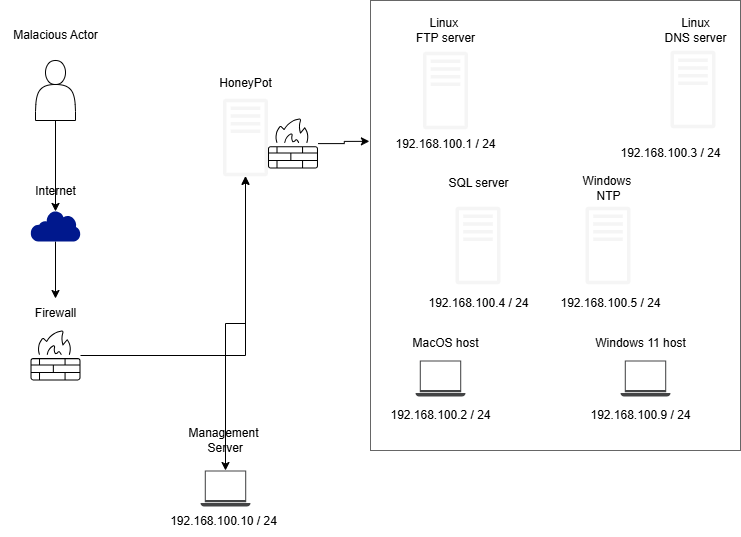

The diagram above was exported from draw.io. Its source (the exported page's mxGraphModel, read from the mxfile embedded in the PNG):
<mxGraphModel dx="1426" dy="1843" grid="1" gridSize="10" guides="1" tooltips="1" connect="1" arrows="1" fold="1" page="1" pageScale="1" pageWidth="850" pageHeight="1100" background="light-dark(#FFFFFF,#4F514F)" math="0" shadow="0">
  <root>
    <mxCell id="0" />
    <mxCell id="1" parent="0" />
    <mxCell id="Y3-wFgdq97mrsxYMQnJ3-1" value="" style="shape=actor;whiteSpace=wrap;html=1;" vertex="1" parent="1">
      <mxGeometry x="305" y="-40" width="40" height="60" as="geometry" />
    </mxCell>
    <mxCell id="Y3-wFgdq97mrsxYMQnJ3-2" value="Malacious Actor" style="text;html=1;align=center;verticalAlign=middle;resizable=0;points=[];autosize=1;strokeColor=none;fillColor=none;" vertex="1" parent="1">
      <mxGeometry x="270" y="-80" width="110" height="30" as="geometry" />
    </mxCell>
    <mxCell id="Y3-wFgdq97mrsxYMQnJ3-3" value="" style="sketch=0;outlineConnect=0;fillColor=light-dark(#F5F5F5,#FFFFFF);dashed=0;verticalLabelPosition=bottom;verticalAlign=top;align=center;html=1;fontSize=12;fontStyle=0;aspect=fixed;pointerEvents=1;shape=mxgraph.aws4.traditional_server;strokeColor=#666666;fontColor=#333333;" vertex="1" parent="1">
      <mxGeometry x="492.5" y="-2" width="45" height="78" as="geometry" />
    </mxCell>
    <mxCell id="Y3-wFgdq97mrsxYMQnJ3-4" value="" style="rounded=0;whiteSpace=wrap;html=1;fillColor=none;fontColor=#333333;strokeColor=#666666;" vertex="1" parent="1">
      <mxGeometry x="640" y="-100" width="370" height="450" as="geometry" />
    </mxCell>
    <mxCell id="Y3-wFgdq97mrsxYMQnJ3-5" value="HoneyPot" style="text;html=1;align=center;verticalAlign=middle;resizable=0;points=[];autosize=1;strokeColor=none;fillColor=none;" vertex="1" parent="1">
      <mxGeometry x="475" y="-32" width="80" height="30" as="geometry" />
    </mxCell>
    <mxCell id="Y3-wFgdq97mrsxYMQnJ3-6" style="edgeStyle=orthogonalEdgeStyle;rounded=0;orthogonalLoop=1;jettySize=auto;html=1;exitX=0.5;exitY=1;exitDx=0;exitDy=0;exitPerimeter=0;" edge="1" parent="1" source="Y3-wFgdq97mrsxYMQnJ3-7" target="Y3-wFgdq97mrsxYMQnJ3-11">
      <mxGeometry relative="1" as="geometry" />
    </mxCell>
    <mxCell id="Y3-wFgdq97mrsxYMQnJ3-7" value="" style="sketch=0;aspect=fixed;pointerEvents=1;shadow=0;dashed=0;html=1;strokeColor=none;labelPosition=center;verticalLabelPosition=bottom;verticalAlign=top;align=center;fillColor=#00188D;shape=mxgraph.mscae.enterprise.internet" vertex="1" parent="1">
      <mxGeometry x="300" y="110" width="50" height="31" as="geometry" />
    </mxCell>
    <mxCell id="Y3-wFgdq97mrsxYMQnJ3-8" style="edgeStyle=orthogonalEdgeStyle;rounded=0;orthogonalLoop=1;jettySize=auto;html=1;" edge="1" parent="1" source="Y3-wFgdq97mrsxYMQnJ3-9" target="Y3-wFgdq97mrsxYMQnJ3-3">
      <mxGeometry relative="1" as="geometry" />
    </mxCell>
    <mxCell id="Y3-wFgdq97mrsxYMQnJ3-9" value="" style="sketch=0;verticalLabelPosition=bottom;sketch=0;aspect=fixed;html=1;verticalAlign=top;strokeColor=none;fillColor=#000000;align=center;outlineConnect=0;pointerEvents=1;shape=mxgraph.citrix2.firewall;" vertex="1" parent="1">
      <mxGeometry x="300" y="230" width="50" height="49.915" as="geometry" />
    </mxCell>
    <mxCell id="Y3-wFgdq97mrsxYMQnJ3-10" value="Internet" style="text;html=1;align=center;verticalAlign=middle;resizable=0;points=[];autosize=1;strokeColor=none;fillColor=none;" vertex="1" parent="1">
      <mxGeometry x="295" y="76" width="60" height="30" as="geometry" />
    </mxCell>
    <mxCell id="Y3-wFgdq97mrsxYMQnJ3-11" value="Firewall" style="text;html=1;align=center;verticalAlign=middle;resizable=0;points=[];autosize=1;strokeColor=none;fillColor=none;" vertex="1" parent="1">
      <mxGeometry x="295" y="198" width="60" height="30" as="geometry" />
    </mxCell>
    <mxCell id="Y3-wFgdq97mrsxYMQnJ3-12" style="edgeStyle=orthogonalEdgeStyle;rounded=0;orthogonalLoop=1;jettySize=auto;html=1;exitX=0.5;exitY=1;exitDx=0;exitDy=0;entryX=0.5;entryY=0.03;entryDx=0;entryDy=0;entryPerimeter=0;" edge="1" parent="1" source="Y3-wFgdq97mrsxYMQnJ3-1" target="Y3-wFgdq97mrsxYMQnJ3-7">
      <mxGeometry relative="1" as="geometry" />
    </mxCell>
    <mxCell id="Y3-wFgdq97mrsxYMQnJ3-13" value="" style="sketch=0;outlineConnect=0;fillColor=light-dark(#F5F5F5,#FFFFFF);dashed=0;verticalLabelPosition=bottom;verticalAlign=top;align=center;html=1;fontSize=12;fontStyle=0;aspect=fixed;pointerEvents=1;shape=mxgraph.aws4.traditional_server;strokeColor=#666666;fontColor=#333333;" vertex="1" parent="1">
      <mxGeometry x="692.5" y="-49" width="45" height="78" as="geometry" />
    </mxCell>
    <mxCell id="Y3-wFgdq97mrsxYMQnJ3-14" value="Linux&amp;nbsp;&lt;div&gt;FTP server&lt;/div&gt;" style="text;html=1;align=center;verticalAlign=middle;resizable=0;points=[];autosize=1;strokeColor=none;fillColor=none;" vertex="1" parent="1">
      <mxGeometry x="675" y="-90" width="80" height="40" as="geometry" />
    </mxCell>
    <mxCell id="Y3-wFgdq97mrsxYMQnJ3-15" value="" style="sketch=0;outlineConnect=0;fillColor=light-dark(#F5F5F5,#FFFFFF);dashed=0;verticalLabelPosition=bottom;verticalAlign=top;align=center;html=1;fontSize=12;fontStyle=0;aspect=fixed;pointerEvents=1;shape=mxgraph.aws4.traditional_server;strokeColor=#666666;fontColor=#333333;" vertex="1" parent="1">
      <mxGeometry x="940" y="-50" width="45" height="78" as="geometry" />
    </mxCell>
    <mxCell id="Y3-wFgdq97mrsxYMQnJ3-16" value="" style="sketch=0;outlineConnect=0;fillColor=light-dark(#F5F5F5,#FFFFFF);dashed=0;verticalLabelPosition=bottom;verticalAlign=top;align=center;html=1;fontSize=12;fontStyle=0;aspect=fixed;pointerEvents=1;shape=mxgraph.aws4.traditional_server;strokeColor=#666666;fontColor=#333333;" vertex="1" parent="1">
      <mxGeometry x="725" y="106" width="45" height="78" as="geometry" />
    </mxCell>
    <mxCell id="Y3-wFgdq97mrsxYMQnJ3-17" value="" style="sketch=0;outlineConnect=0;fillColor=light-dark(#F5F5F5,#FFFFFF);dashed=0;verticalLabelPosition=bottom;verticalAlign=top;align=center;html=1;fontSize=12;fontStyle=0;aspect=fixed;pointerEvents=1;shape=mxgraph.aws4.traditional_server;strokeColor=#666666;fontColor=#333333;" vertex="1" parent="1">
      <mxGeometry x="855" y="106" width="45" height="78" as="geometry" />
    </mxCell>
    <mxCell id="Y3-wFgdq97mrsxYMQnJ3-18" value="Linux&lt;div&gt;DNS server&lt;/div&gt;" style="text;html=1;align=center;verticalAlign=middle;resizable=0;points=[];autosize=1;strokeColor=none;fillColor=none;" vertex="1" parent="1">
      <mxGeometry x="920" y="-90" width="90" height="40" as="geometry" />
    </mxCell>
    <mxCell id="Y3-wFgdq97mrsxYMQnJ3-19" value="SQL server" style="text;html=1;align=center;verticalAlign=middle;resizable=0;points=[];autosize=1;strokeColor=none;fillColor=none;" vertex="1" parent="1">
      <mxGeometry x="707.5" y="68" width="80" height="30" as="geometry" />
    </mxCell>
    <mxCell id="Y3-wFgdq97mrsxYMQnJ3-20" value="Windows&amp;nbsp;&lt;div&gt;NTP&lt;/div&gt;" style="text;html=1;align=center;verticalAlign=middle;resizable=0;points=[];autosize=1;strokeColor=none;fillColor=none;" vertex="1" parent="1">
      <mxGeometry x="837.5" y="68" width="80" height="40" as="geometry" />
    </mxCell>
    <mxCell id="Y3-wFgdq97mrsxYMQnJ3-21" value="" style="sketch=0;pointerEvents=1;shadow=0;dashed=0;html=1;strokeColor=none;fillColor=#434445;aspect=fixed;labelPosition=center;verticalLabelPosition=bottom;verticalAlign=top;align=center;outlineConnect=0;shape=mxgraph.vvd.laptop;" vertex="1" parent="1">
      <mxGeometry x="890" y="259.99999999999994" width="50" height="36" as="geometry" />
    </mxCell>
    <mxCell id="Y3-wFgdq97mrsxYMQnJ3-22" value="Windows 11 host" style="text;html=1;align=center;verticalAlign=middle;resizable=0;points=[];autosize=1;strokeColor=none;fillColor=none;" vertex="1" parent="1">
      <mxGeometry x="855" y="228" width="110" height="30" as="geometry" />
    </mxCell>
    <mxCell id="Y3-wFgdq97mrsxYMQnJ3-23" value="" style="sketch=0;pointerEvents=1;shadow=0;dashed=0;html=1;strokeColor=none;fillColor=#434445;aspect=fixed;labelPosition=center;verticalLabelPosition=bottom;verticalAlign=top;align=center;outlineConnect=0;shape=mxgraph.vvd.laptop;" vertex="1" parent="1">
      <mxGeometry x="685" y="260" width="50" height="36" as="geometry" />
    </mxCell>
    <mxCell id="Y3-wFgdq97mrsxYMQnJ3-24" value="MacOS host" style="text;html=1;align=center;verticalAlign=middle;resizable=0;points=[];autosize=1;strokeColor=none;fillColor=none;" vertex="1" parent="1">
      <mxGeometry x="670" y="228" width="90" height="30" as="geometry" />
    </mxCell>
    <mxCell id="Y3-wFgdq97mrsxYMQnJ3-25" style="edgeStyle=orthogonalEdgeStyle;rounded=0;orthogonalLoop=1;jettySize=auto;html=1;startArrow=classic;startFill=1;" edge="1" parent="1" source="Y3-wFgdq97mrsxYMQnJ3-26" target="Y3-wFgdq97mrsxYMQnJ3-3">
      <mxGeometry relative="1" as="geometry" />
    </mxCell>
    <mxCell id="Y3-wFgdq97mrsxYMQnJ3-26" value="" style="sketch=0;pointerEvents=1;shadow=0;dashed=0;html=1;strokeColor=none;fillColor=#434445;aspect=fixed;labelPosition=center;verticalLabelPosition=bottom;verticalAlign=top;align=center;outlineConnect=0;shape=mxgraph.vvd.laptop;" vertex="1" parent="1">
      <mxGeometry x="470" y="370" width="50" height="36" as="geometry" />
    </mxCell>
    <mxCell id="Y3-wFgdq97mrsxYMQnJ3-27" value="Management&lt;div&gt;&amp;nbsp;Server&lt;/div&gt;" style="text;html=1;align=center;verticalAlign=middle;resizable=0;points=[];autosize=1;strokeColor=none;fillColor=none;" vertex="1" parent="1">
      <mxGeometry x="447.5" y="320" width="90" height="40" as="geometry" />
    </mxCell>
    <mxCell id="Y3-wFgdq97mrsxYMQnJ3-28" value="" style="sketch=0;verticalLabelPosition=bottom;sketch=0;aspect=fixed;html=1;verticalAlign=top;strokeColor=none;fillColor=#000000;align=center;outlineConnect=0;pointerEvents=1;shape=mxgraph.citrix2.firewall;" vertex="1" parent="1">
      <mxGeometry x="537.5" y="18.090000000000003" width="50" height="49.915" as="geometry" />
    </mxCell>
    <mxCell id="Y3-wFgdq97mrsxYMQnJ3-29" style="edgeStyle=orthogonalEdgeStyle;rounded=0;orthogonalLoop=1;jettySize=auto;html=1;entryX=-0.003;entryY=0.313;entryDx=0;entryDy=0;entryPerimeter=0;" edge="1" parent="1" source="Y3-wFgdq97mrsxYMQnJ3-28" target="Y3-wFgdq97mrsxYMQnJ3-4">
      <mxGeometry relative="1" as="geometry" />
    </mxCell>
    <mxCell id="Y3-wFgdq97mrsxYMQnJ3-30" value="192.168.100.1 / 24" style="text;html=1;align=center;verticalAlign=middle;resizable=0;points=[];autosize=1;strokeColor=none;fillColor=none;" vertex="1" parent="1">
      <mxGeometry x="655" y="29" width="120" height="30" as="geometry" />
    </mxCell>
    <mxCell id="Y3-wFgdq97mrsxYMQnJ3-31" value="192.168.100.4 / 24" style="text;html=1;align=center;verticalAlign=middle;resizable=0;points=[];autosize=1;strokeColor=none;fillColor=none;" vertex="1" parent="1">
      <mxGeometry x="687.5" y="188" width="120" height="30" as="geometry" />
    </mxCell>
    <mxCell id="Y3-wFgdq97mrsxYMQnJ3-32" value="192.168.100.3 / 24" style="text;html=1;align=center;verticalAlign=middle;resizable=0;points=[];autosize=1;strokeColor=none;fillColor=none;" vertex="1" parent="1">
      <mxGeometry x="880" y="38" width="120" height="30" as="geometry" />
    </mxCell>
    <mxCell id="Y3-wFgdq97mrsxYMQnJ3-33" value="192.168.100.5 / 24" style="text;html=1;align=center;verticalAlign=middle;resizable=0;points=[];autosize=1;strokeColor=none;fillColor=none;" vertex="1" parent="1">
      <mxGeometry x="820" y="188" width="120" height="30" as="geometry" />
    </mxCell>
    <mxCell id="Y3-wFgdq97mrsxYMQnJ3-34" value="192.168.100.9 / 24" style="text;html=1;align=center;verticalAlign=middle;resizable=0;points=[];autosize=1;strokeColor=none;fillColor=none;" vertex="1" parent="1">
      <mxGeometry x="850" y="299.99999999999994" width="120" height="30" as="geometry" />
    </mxCell>
    <mxCell id="Y3-wFgdq97mrsxYMQnJ3-35" value="192.168.100.2 / 24" style="text;html=1;align=center;verticalAlign=middle;resizable=0;points=[];autosize=1;strokeColor=none;fillColor=none;" vertex="1" parent="1">
      <mxGeometry x="650" y="299.99999999999994" width="120" height="30" as="geometry" />
    </mxCell>
    <mxCell id="Y3-wFgdq97mrsxYMQnJ3-36" value="192.168.100.10 / 24" style="text;html=1;align=center;verticalAlign=middle;resizable=0;points=[];autosize=1;strokeColor=none;fillColor=none;" vertex="1" parent="1">
      <mxGeometry x="427.5" y="406" width="130" height="30" as="geometry" />
    </mxCell>
  </root>
</mxGraphModel>